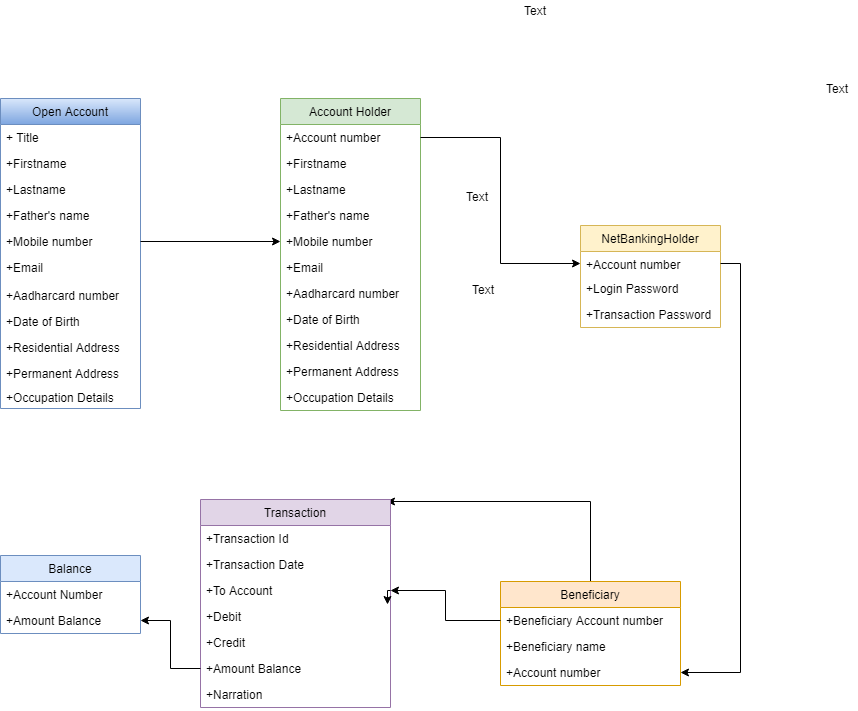

The diagram above was exported from draw.io. Its source (the exported page's mxGraphModel, read from the mxfile embedded in the PNG):
<mxGraphModel dx="868" dy="1651" grid="1" gridSize="10" guides="1" tooltips="1" connect="1" arrows="1" fold="1" page="1" pageScale="1" pageWidth="827" pageHeight="1169" math="0" shadow="0">
  <root>
    <mxCell id="0" />
    <mxCell id="1" parent="0" />
    <mxCell id="kfWAGhmKUA605AlI6sQx-1" value="Open Account" style="swimlane;fontStyle=0;childLayout=stackLayout;horizontal=1;startSize=26;fillColor=#dae8fc;horizontalStack=0;resizeParent=1;resizeParentMax=0;resizeLast=0;collapsible=1;marginBottom=0;labelBackgroundColor=none;gradientColor=#7ea6e0;strokeColor=#6c8ebf;" vertex="1" parent="1">
      <mxGeometry x="70" y="43" width="140" height="310" as="geometry" />
    </mxCell>
    <mxCell id="kfWAGhmKUA605AlI6sQx-2" value="+ Title&#10;&#10;" style="text;strokeColor=none;fillColor=none;align=left;verticalAlign=top;spacingLeft=4;spacingRight=4;overflow=hidden;rotatable=0;points=[[0,0.5],[1,0.5]];portConstraint=eastwest;" vertex="1" parent="kfWAGhmKUA605AlI6sQx-1">
      <mxGeometry y="26" width="140" height="26" as="geometry" />
    </mxCell>
    <mxCell id="kfWAGhmKUA605AlI6sQx-5" value="+Firstname" style="text;strokeColor=none;fillColor=none;align=left;verticalAlign=top;spacingLeft=4;spacingRight=4;overflow=hidden;rotatable=0;points=[[0,0.5],[1,0.5]];portConstraint=eastwest;" vertex="1" parent="kfWAGhmKUA605AlI6sQx-1">
      <mxGeometry y="52" width="140" height="26" as="geometry" />
    </mxCell>
    <mxCell id="kfWAGhmKUA605AlI6sQx-4" value="+Lastname" style="text;strokeColor=none;fillColor=none;align=left;verticalAlign=top;spacingLeft=4;spacingRight=4;overflow=hidden;rotatable=0;points=[[0,0.5],[1,0.5]];portConstraint=eastwest;" vertex="1" parent="kfWAGhmKUA605AlI6sQx-1">
      <mxGeometry y="78" width="140" height="26" as="geometry" />
    </mxCell>
    <mxCell id="kfWAGhmKUA605AlI6sQx-7" value="+Father's name&#10;" style="text;strokeColor=none;fillColor=none;align=left;verticalAlign=top;spacingLeft=4;spacingRight=4;overflow=hidden;rotatable=0;points=[[0,0.5],[1,0.5]];portConstraint=eastwest;" vertex="1" parent="kfWAGhmKUA605AlI6sQx-1">
      <mxGeometry y="104" width="140" height="26" as="geometry" />
    </mxCell>
    <mxCell id="kfWAGhmKUA605AlI6sQx-9" value="+Mobile number" style="text;strokeColor=none;fillColor=none;align=left;verticalAlign=top;spacingLeft=4;spacingRight=4;overflow=hidden;rotatable=0;points=[[0,0.5],[1,0.5]];portConstraint=eastwest;" vertex="1" parent="kfWAGhmKUA605AlI6sQx-1">
      <mxGeometry y="130" width="140" height="26" as="geometry" />
    </mxCell>
    <mxCell id="kfWAGhmKUA605AlI6sQx-11" value="+Email" style="text;strokeColor=none;fillColor=none;align=left;verticalAlign=top;spacingLeft=4;spacingRight=4;overflow=hidden;rotatable=0;points=[[0,0.5],[1,0.5]];portConstraint=eastwest;" vertex="1" parent="kfWAGhmKUA605AlI6sQx-1">
      <mxGeometry y="156" width="140" height="28" as="geometry" />
    </mxCell>
    <mxCell id="kfWAGhmKUA605AlI6sQx-12" value="+Aadharcard number" style="text;strokeColor=none;fillColor=none;align=left;verticalAlign=top;spacingLeft=4;spacingRight=4;overflow=hidden;rotatable=0;points=[[0,0.5],[1,0.5]];portConstraint=eastwest;" vertex="1" parent="kfWAGhmKUA605AlI6sQx-1">
      <mxGeometry y="184" width="140" height="26" as="geometry" />
    </mxCell>
    <mxCell id="kfWAGhmKUA605AlI6sQx-13" value="+Date of Birth" style="text;strokeColor=none;fillColor=none;align=left;verticalAlign=top;spacingLeft=4;spacingRight=4;overflow=hidden;rotatable=0;points=[[0,0.5],[1,0.5]];portConstraint=eastwest;" vertex="1" parent="kfWAGhmKUA605AlI6sQx-1">
      <mxGeometry y="210" width="140" height="26" as="geometry" />
    </mxCell>
    <mxCell id="kfWAGhmKUA605AlI6sQx-14" value="+Residential Address" style="text;strokeColor=none;fillColor=none;align=left;verticalAlign=top;spacingLeft=4;spacingRight=4;overflow=hidden;rotatable=0;points=[[0,0.5],[1,0.5]];portConstraint=eastwest;" vertex="1" parent="kfWAGhmKUA605AlI6sQx-1">
      <mxGeometry y="236" width="140" height="26" as="geometry" />
    </mxCell>
    <mxCell id="kfWAGhmKUA605AlI6sQx-15" value="+Permanent Address" style="text;strokeColor=none;fillColor=none;align=left;verticalAlign=top;spacingLeft=4;spacingRight=4;overflow=hidden;rotatable=0;points=[[0,0.5],[1,0.5]];portConstraint=eastwest;" vertex="1" parent="kfWAGhmKUA605AlI6sQx-1">
      <mxGeometry y="262" width="140" height="24" as="geometry" />
    </mxCell>
    <mxCell id="kfWAGhmKUA605AlI6sQx-55" value="+Occupation Details" style="text;strokeColor=none;fillColor=none;align=left;verticalAlign=top;spacingLeft=4;spacingRight=4;overflow=hidden;rotatable=0;points=[[0,0.5],[1,0.5]];portConstraint=eastwest;" vertex="1" parent="kfWAGhmKUA605AlI6sQx-1">
      <mxGeometry y="286" width="140" height="24" as="geometry" />
    </mxCell>
    <mxCell id="kfWAGhmKUA605AlI6sQx-24" value="Account Holder" style="swimlane;fontStyle=0;childLayout=stackLayout;horizontal=1;startSize=26;fillColor=#d5e8d4;horizontalStack=0;resizeParent=1;resizeParentMax=0;resizeLast=0;collapsible=1;marginBottom=0;strokeColor=#82b366;" vertex="1" parent="1">
      <mxGeometry x="350" y="43" width="140" height="312" as="geometry" />
    </mxCell>
    <mxCell id="kfWAGhmKUA605AlI6sQx-25" value="+Account number" style="text;strokeColor=none;fillColor=none;align=left;verticalAlign=top;spacingLeft=4;spacingRight=4;overflow=hidden;rotatable=0;points=[[0,0.5],[1,0.5]];portConstraint=eastwest;" vertex="1" parent="kfWAGhmKUA605AlI6sQx-24">
      <mxGeometry y="26" width="140" height="26" as="geometry" />
    </mxCell>
    <mxCell id="kfWAGhmKUA605AlI6sQx-26" value="+Firstname" style="text;strokeColor=none;fillColor=none;align=left;verticalAlign=top;spacingLeft=4;spacingRight=4;overflow=hidden;rotatable=0;points=[[0,0.5],[1,0.5]];portConstraint=eastwest;" vertex="1" parent="kfWAGhmKUA605AlI6sQx-24">
      <mxGeometry y="52" width="140" height="26" as="geometry" />
    </mxCell>
    <mxCell id="kfWAGhmKUA605AlI6sQx-35" value="+Lastname" style="text;strokeColor=none;fillColor=none;align=left;verticalAlign=top;spacingLeft=4;spacingRight=4;overflow=hidden;rotatable=0;points=[[0,0.5],[1,0.5]];portConstraint=eastwest;" vertex="1" parent="kfWAGhmKUA605AlI6sQx-24">
      <mxGeometry y="78" width="140" height="26" as="geometry" />
    </mxCell>
    <mxCell id="kfWAGhmKUA605AlI6sQx-36" value="+Father's name&#10;" style="text;strokeColor=none;fillColor=none;align=left;verticalAlign=top;spacingLeft=4;spacingRight=4;overflow=hidden;rotatable=0;points=[[0,0.5],[1,0.5]];portConstraint=eastwest;" vertex="1" parent="kfWAGhmKUA605AlI6sQx-24">
      <mxGeometry y="104" width="140" height="26" as="geometry" />
    </mxCell>
    <mxCell id="kfWAGhmKUA605AlI6sQx-38" value="+Mobile number" style="text;strokeColor=none;fillColor=none;align=left;verticalAlign=top;spacingLeft=4;spacingRight=4;overflow=hidden;rotatable=0;points=[[0,0.5],[1,0.5]];portConstraint=eastwest;" vertex="1" parent="kfWAGhmKUA605AlI6sQx-24">
      <mxGeometry y="130" width="140" height="26" as="geometry" />
    </mxCell>
    <mxCell id="kfWAGhmKUA605AlI6sQx-39" value="+Email" style="text;strokeColor=none;fillColor=none;align=left;verticalAlign=top;spacingLeft=4;spacingRight=4;overflow=hidden;rotatable=0;points=[[0,0.5],[1,0.5]];portConstraint=eastwest;" vertex="1" parent="kfWAGhmKUA605AlI6sQx-24">
      <mxGeometry y="156" width="140" height="26" as="geometry" />
    </mxCell>
    <mxCell id="kfWAGhmKUA605AlI6sQx-41" value="+Aadharcard number" style="text;strokeColor=none;fillColor=none;align=left;verticalAlign=top;spacingLeft=4;spacingRight=4;overflow=hidden;rotatable=0;points=[[0,0.5],[1,0.5]];portConstraint=eastwest;" vertex="1" parent="kfWAGhmKUA605AlI6sQx-24">
      <mxGeometry y="182" width="140" height="26" as="geometry" />
    </mxCell>
    <mxCell id="kfWAGhmKUA605AlI6sQx-43" value="+Date of Birth" style="text;strokeColor=none;fillColor=none;align=left;verticalAlign=top;spacingLeft=4;spacingRight=4;overflow=hidden;rotatable=0;points=[[0,0.5],[1,0.5]];portConstraint=eastwest;" vertex="1" parent="kfWAGhmKUA605AlI6sQx-24">
      <mxGeometry y="208" width="140" height="26" as="geometry" />
    </mxCell>
    <mxCell id="kfWAGhmKUA605AlI6sQx-45" value="+Residential Address" style="text;strokeColor=none;fillColor=none;align=left;verticalAlign=top;spacingLeft=4;spacingRight=4;overflow=hidden;rotatable=0;points=[[0,0.5],[1,0.5]];portConstraint=eastwest;" vertex="1" parent="kfWAGhmKUA605AlI6sQx-24">
      <mxGeometry y="234" width="140" height="26" as="geometry" />
    </mxCell>
    <mxCell id="kfWAGhmKUA605AlI6sQx-47" value="+Permanent Address" style="text;strokeColor=none;fillColor=none;align=left;verticalAlign=top;spacingLeft=4;spacingRight=4;overflow=hidden;rotatable=0;points=[[0,0.5],[1,0.5]];portConstraint=eastwest;" vertex="1" parent="kfWAGhmKUA605AlI6sQx-24">
      <mxGeometry y="260" width="140" height="26" as="geometry" />
    </mxCell>
    <mxCell id="kfWAGhmKUA605AlI6sQx-59" value="+Occupation Details" style="text;strokeColor=none;fillColor=none;align=left;verticalAlign=top;spacingLeft=4;spacingRight=4;overflow=hidden;rotatable=0;points=[[0,0.5],[1,0.5]];portConstraint=eastwest;" vertex="1" parent="kfWAGhmKUA605AlI6sQx-24">
      <mxGeometry y="286" width="140" height="26" as="geometry" />
    </mxCell>
    <mxCell id="kfWAGhmKUA605AlI6sQx-28" value="NetBankingHolder" style="swimlane;fontStyle=0;childLayout=stackLayout;horizontal=1;startSize=26;fillColor=#fff2cc;horizontalStack=0;resizeParent=1;resizeParentMax=0;resizeLast=0;collapsible=1;marginBottom=0;strokeColor=#d6b656;" vertex="1" parent="1">
      <mxGeometry x="650" y="170" width="140" height="102" as="geometry">
        <mxRectangle x="340" y="20" width="130" height="26" as="alternateBounds" />
      </mxGeometry>
    </mxCell>
    <mxCell id="kfWAGhmKUA605AlI6sQx-29" value="+Account number" style="text;strokeColor=none;fillColor=none;align=left;verticalAlign=top;spacingLeft=4;spacingRight=4;overflow=hidden;rotatable=0;points=[[0,0.5],[1,0.5]];portConstraint=eastwest;" vertex="1" parent="kfWAGhmKUA605AlI6sQx-28">
      <mxGeometry y="26" width="140" height="24" as="geometry" />
    </mxCell>
    <mxCell id="kfWAGhmKUA605AlI6sQx-30" value="+Login Password " style="text;strokeColor=none;fillColor=none;align=left;verticalAlign=top;spacingLeft=4;spacingRight=4;overflow=hidden;rotatable=0;points=[[0,0.5],[1,0.5]];portConstraint=eastwest;" vertex="1" parent="kfWAGhmKUA605AlI6sQx-28">
      <mxGeometry y="50" width="140" height="26" as="geometry" />
    </mxCell>
    <mxCell id="kfWAGhmKUA605AlI6sQx-31" value="+Transaction Password" style="text;strokeColor=none;fillColor=none;align=left;verticalAlign=top;spacingLeft=4;spacingRight=4;overflow=hidden;rotatable=0;points=[[0,0.5],[1,0.5]];portConstraint=eastwest;" vertex="1" parent="kfWAGhmKUA605AlI6sQx-28">
      <mxGeometry y="76" width="140" height="26" as="geometry" />
    </mxCell>
    <mxCell id="kfWAGhmKUA605AlI6sQx-127" style="edgeStyle=orthogonalEdgeStyle;rounded=0;orthogonalLoop=1;jettySize=auto;html=1;exitX=0.5;exitY=0;exitDx=0;exitDy=0;entryX=0.979;entryY=0.01;entryDx=0;entryDy=0;entryPerimeter=0;fontColor=#000000;" edge="1" parent="1" source="kfWAGhmKUA605AlI6sQx-63" target="kfWAGhmKUA605AlI6sQx-69">
      <mxGeometry relative="1" as="geometry" />
    </mxCell>
    <mxCell id="kfWAGhmKUA605AlI6sQx-63" value="Beneficiary" style="swimlane;fontStyle=0;childLayout=stackLayout;horizontal=1;startSize=26;fillColor=#ffe6cc;horizontalStack=0;resizeParent=1;resizeParentMax=0;resizeLast=0;collapsible=1;marginBottom=0;strokeColor=#d79b00;" vertex="1" parent="1">
      <mxGeometry x="570" y="526" width="180" height="104" as="geometry" />
    </mxCell>
    <mxCell id="kfWAGhmKUA605AlI6sQx-64" value="+Beneficiary Account number" style="text;strokeColor=none;fillColor=none;align=left;verticalAlign=top;spacingLeft=4;spacingRight=4;overflow=hidden;rotatable=0;points=[[0,0.5],[1,0.5]];portConstraint=eastwest;" vertex="1" parent="kfWAGhmKUA605AlI6sQx-63">
      <mxGeometry y="26" width="180" height="26" as="geometry" />
    </mxCell>
    <mxCell id="kfWAGhmKUA605AlI6sQx-65" value="+Beneficiary name" style="text;strokeColor=none;fillColor=none;align=left;verticalAlign=top;spacingLeft=4;spacingRight=4;overflow=hidden;rotatable=0;points=[[0,0.5],[1,0.5]];portConstraint=eastwest;" vertex="1" parent="kfWAGhmKUA605AlI6sQx-63">
      <mxGeometry y="52" width="180" height="26" as="geometry" />
    </mxCell>
    <mxCell id="kfWAGhmKUA605AlI6sQx-66" value="+Account number" style="text;strokeColor=none;fillColor=none;align=left;verticalAlign=top;spacingLeft=4;spacingRight=4;overflow=hidden;rotatable=0;points=[[0,0.5],[1,0.5]];portConstraint=eastwest;" vertex="1" parent="kfWAGhmKUA605AlI6sQx-63">
      <mxGeometry y="78" width="180" height="26" as="geometry" />
    </mxCell>
    <mxCell id="kfWAGhmKUA605AlI6sQx-69" value="Transaction" style="swimlane;fontStyle=0;childLayout=stackLayout;horizontal=1;startSize=26;fillColor=#e1d5e7;horizontalStack=0;resizeParent=1;resizeParentMax=0;resizeLast=0;collapsible=1;marginBottom=0;strokeColor=#9673a6;" vertex="1" parent="1">
      <mxGeometry x="270" y="444" width="190" height="208" as="geometry" />
    </mxCell>
    <mxCell id="kfWAGhmKUA605AlI6sQx-70" value="+Transaction Id" style="text;strokeColor=none;fillColor=none;align=left;verticalAlign=top;spacingLeft=4;spacingRight=4;overflow=hidden;rotatable=0;points=[[0,0.5],[1,0.5]];portConstraint=eastwest;" vertex="1" parent="kfWAGhmKUA605AlI6sQx-69">
      <mxGeometry y="26" width="190" height="26" as="geometry" />
    </mxCell>
    <mxCell id="kfWAGhmKUA605AlI6sQx-71" value="+Transaction Date" style="text;strokeColor=none;fillColor=none;align=left;verticalAlign=top;spacingLeft=4;spacingRight=4;overflow=hidden;rotatable=0;points=[[0,0.5],[1,0.5]];portConstraint=eastwest;" vertex="1" parent="kfWAGhmKUA605AlI6sQx-69">
      <mxGeometry y="52" width="190" height="26" as="geometry" />
    </mxCell>
    <mxCell id="kfWAGhmKUA605AlI6sQx-90" style="edgeStyle=orthogonalEdgeStyle;rounded=0;orthogonalLoop=1;jettySize=auto;html=1;exitX=1;exitY=0.5;exitDx=0;exitDy=0;entryX=0.986;entryY=0.038;entryDx=0;entryDy=0;entryPerimeter=0;fontColor=#000000;" edge="1" parent="kfWAGhmKUA605AlI6sQx-69" source="kfWAGhmKUA605AlI6sQx-72" target="kfWAGhmKUA605AlI6sQx-77">
      <mxGeometry relative="1" as="geometry" />
    </mxCell>
    <mxCell id="kfWAGhmKUA605AlI6sQx-72" value="+To Account" style="text;strokeColor=none;fillColor=none;align=left;verticalAlign=top;spacingLeft=4;spacingRight=4;overflow=hidden;rotatable=0;points=[[0,0.5],[1,0.5]];portConstraint=eastwest;" vertex="1" parent="kfWAGhmKUA605AlI6sQx-69">
      <mxGeometry y="78" width="190" height="26" as="geometry" />
    </mxCell>
    <mxCell id="kfWAGhmKUA605AlI6sQx-77" value="+Debit " style="text;strokeColor=none;fillColor=none;align=left;verticalAlign=top;spacingLeft=4;spacingRight=4;overflow=hidden;rotatable=0;points=[[0,0.5],[1,0.5]];portConstraint=eastwest;" vertex="1" parent="kfWAGhmKUA605AlI6sQx-69">
      <mxGeometry y="104" width="190" height="26" as="geometry" />
    </mxCell>
    <mxCell id="kfWAGhmKUA605AlI6sQx-78" value="+Credit" style="text;strokeColor=none;fillColor=none;align=left;verticalAlign=top;spacingLeft=4;spacingRight=4;overflow=hidden;rotatable=0;points=[[0,0.5],[1,0.5]];portConstraint=eastwest;" vertex="1" parent="kfWAGhmKUA605AlI6sQx-69">
      <mxGeometry y="130" width="190" height="26" as="geometry" />
    </mxCell>
    <mxCell id="kfWAGhmKUA605AlI6sQx-80" value="+Amount Balance" style="text;strokeColor=none;fillColor=none;align=left;verticalAlign=top;spacingLeft=4;spacingRight=4;overflow=hidden;rotatable=0;points=[[0,0.5],[1,0.5]];portConstraint=eastwest;" vertex="1" parent="kfWAGhmKUA605AlI6sQx-69">
      <mxGeometry y="156" width="190" height="26" as="geometry" />
    </mxCell>
    <mxCell id="kfWAGhmKUA605AlI6sQx-81" value="+Narration" style="text;strokeColor=none;fillColor=none;align=left;verticalAlign=top;spacingLeft=4;spacingRight=4;overflow=hidden;rotatable=0;points=[[0,0.5],[1,0.5]];portConstraint=eastwest;" vertex="1" parent="kfWAGhmKUA605AlI6sQx-69">
      <mxGeometry y="182" width="190" height="26" as="geometry" />
    </mxCell>
    <mxCell id="kfWAGhmKUA605AlI6sQx-73" value="Balance" style="swimlane;fontStyle=0;childLayout=stackLayout;horizontal=1;startSize=26;fillColor=#dae8fc;horizontalStack=0;resizeParent=1;resizeParentMax=0;resizeLast=0;collapsible=1;marginBottom=0;strokeColor=#6c8ebf;" vertex="1" parent="1">
      <mxGeometry x="70" y="500" width="140" height="78" as="geometry" />
    </mxCell>
    <mxCell id="kfWAGhmKUA605AlI6sQx-74" value="+Account Number" style="text;strokeColor=none;fillColor=none;align=left;verticalAlign=top;spacingLeft=4;spacingRight=4;overflow=hidden;rotatable=0;points=[[0,0.5],[1,0.5]];portConstraint=eastwest;" vertex="1" parent="kfWAGhmKUA605AlI6sQx-73">
      <mxGeometry y="26" width="140" height="26" as="geometry" />
    </mxCell>
    <mxCell id="kfWAGhmKUA605AlI6sQx-75" value="+Amount Balance" style="text;strokeColor=none;fillColor=none;align=left;verticalAlign=top;spacingLeft=4;spacingRight=4;overflow=hidden;rotatable=0;points=[[0,0.5],[1,0.5]];portConstraint=eastwest;" vertex="1" parent="kfWAGhmKUA605AlI6sQx-73">
      <mxGeometry y="52" width="140" height="26" as="geometry" />
    </mxCell>
    <mxCell id="kfWAGhmKUA605AlI6sQx-113" style="edgeStyle=orthogonalEdgeStyle;rounded=0;orthogonalLoop=1;jettySize=auto;html=1;exitX=1;exitY=0.5;exitDx=0;exitDy=0;fontColor=#000000;" edge="1" parent="1" source="kfWAGhmKUA605AlI6sQx-9" target="kfWAGhmKUA605AlI6sQx-38">
      <mxGeometry relative="1" as="geometry" />
    </mxCell>
    <mxCell id="kfWAGhmKUA605AlI6sQx-114" style="edgeStyle=orthogonalEdgeStyle;rounded=0;orthogonalLoop=1;jettySize=auto;html=1;exitX=1;exitY=0.5;exitDx=0;exitDy=0;entryX=0;entryY=0.5;entryDx=0;entryDy=0;fontColor=#000000;" edge="1" parent="1" source="kfWAGhmKUA605AlI6sQx-25" target="kfWAGhmKUA605AlI6sQx-29">
      <mxGeometry relative="1" as="geometry" />
    </mxCell>
    <mxCell id="kfWAGhmKUA605AlI6sQx-117" style="edgeStyle=orthogonalEdgeStyle;rounded=0;orthogonalLoop=1;jettySize=auto;html=1;exitX=1;exitY=0.5;exitDx=0;exitDy=0;entryX=1;entryY=0.5;entryDx=0;entryDy=0;fontColor=#000000;" edge="1" parent="1" source="kfWAGhmKUA605AlI6sQx-29" target="kfWAGhmKUA605AlI6sQx-66">
      <mxGeometry relative="1" as="geometry" />
    </mxCell>
    <mxCell id="kfWAGhmKUA605AlI6sQx-121" style="edgeStyle=orthogonalEdgeStyle;rounded=0;orthogonalLoop=1;jettySize=auto;html=1;exitX=0;exitY=0.5;exitDx=0;exitDy=0;entryX=1;entryY=0.5;entryDx=0;entryDy=0;fontColor=#000000;" edge="1" parent="1" source="kfWAGhmKUA605AlI6sQx-80" target="kfWAGhmKUA605AlI6sQx-75">
      <mxGeometry relative="1" as="geometry" />
    </mxCell>
    <mxCell id="kfWAGhmKUA605AlI6sQx-125" style="edgeStyle=orthogonalEdgeStyle;rounded=0;orthogonalLoop=1;jettySize=auto;html=1;exitX=0;exitY=0.5;exitDx=0;exitDy=0;entryX=1;entryY=0.5;entryDx=0;entryDy=0;fontColor=#000000;" edge="1" parent="1" source="kfWAGhmKUA605AlI6sQx-64" target="kfWAGhmKUA605AlI6sQx-72">
      <mxGeometry relative="1" as="geometry" />
    </mxCell>
    <mxCell id="kfWAGhmKUA605AlI6sQx-133" value="Text" style="text;html=1;align=center;verticalAlign=middle;resizable=0;points=[];;autosize=1;fontColor=#000000;" vertex="1" parent="1">
      <mxGeometry x="887" y="23" width="40" height="20" as="geometry" />
    </mxCell>
    <mxCell id="kfWAGhmKUA605AlI6sQx-134" value="Text" style="text;html=1;align=center;verticalAlign=middle;resizable=0;points=[];;autosize=1;fontColor=#000000;" vertex="1" parent="1">
      <mxGeometry x="533" y="224" width="40" height="20" as="geometry" />
    </mxCell>
    <mxCell id="kfWAGhmKUA605AlI6sQx-135" value="Text" style="text;html=1;align=center;verticalAlign=middle;resizable=0;points=[];;autosize=1;fontColor=#000000;" vertex="1" parent="1">
      <mxGeometry x="527" y="131" width="40" height="20" as="geometry" />
    </mxCell>
    <mxCell id="kfWAGhmKUA605AlI6sQx-138" value="Text" style="text;html=1;align=center;verticalAlign=middle;resizable=0;points=[];;autosize=1;fontColor=#000000;" vertex="1" parent="1">
      <mxGeometry x="585" y="-55" width="40" height="20" as="geometry" />
    </mxCell>
  </root>
</mxGraphModel>